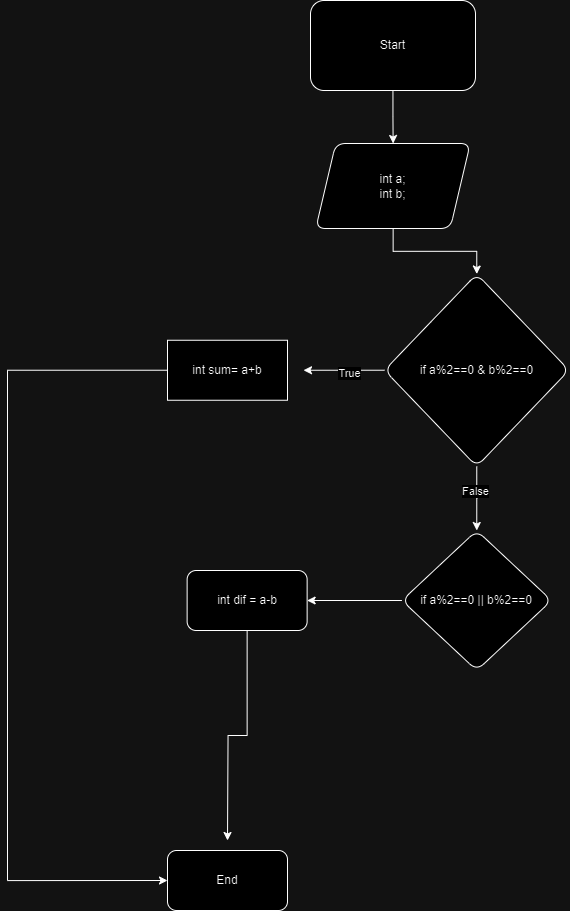

The diagram above was exported from draw.io. Its source (the exported page's mxGraphModel, read from the mxfile embedded in the PNG):
<mxGraphModel dx="1444" dy="825" grid="1" gridSize="10" guides="1" tooltips="1" connect="1" arrows="1" fold="1" page="1" pageScale="1" pageWidth="850" pageHeight="1100" math="0" shadow="0">
  <root>
    <mxCell id="0" />
    <mxCell id="1" parent="0" />
    <mxCell id="GdS7TYJg9hPj1ff813WB-3" value="" style="edgeStyle=orthogonalEdgeStyle;rounded=0;orthogonalLoop=1;jettySize=auto;html=1;" edge="1" parent="1" source="GdS7TYJg9hPj1ff813WB-1" target="GdS7TYJg9hPj1ff813WB-2">
      <mxGeometry relative="1" as="geometry" />
    </mxCell>
    <mxCell id="GdS7TYJg9hPj1ff813WB-1" value="Start" style="rounded=1;whiteSpace=wrap;html=1;" vertex="1" parent="1">
      <mxGeometry x="343" y="20" width="165" height="90" as="geometry" />
    </mxCell>
    <mxCell id="GdS7TYJg9hPj1ff813WB-5" value="" style="edgeStyle=orthogonalEdgeStyle;rounded=0;orthogonalLoop=1;jettySize=auto;html=1;" edge="1" parent="1" source="GdS7TYJg9hPj1ff813WB-2" target="GdS7TYJg9hPj1ff813WB-4">
      <mxGeometry relative="1" as="geometry" />
    </mxCell>
    <mxCell id="GdS7TYJg9hPj1ff813WB-2" value="int a;&lt;div&gt;int b;&lt;/div&gt;" style="shape=parallelogram;perimeter=parallelogramPerimeter;whiteSpace=wrap;html=1;fixedSize=1;rounded=1;" vertex="1" parent="1">
      <mxGeometry x="348.25" y="163" width="154.5" height="85" as="geometry" />
    </mxCell>
    <mxCell id="i5ztOxdSQWOsJB5m7DS8-3" style="edgeStyle=orthogonalEdgeStyle;rounded=0;orthogonalLoop=1;jettySize=auto;html=1;entryX=1;entryY=0.5;entryDx=0;entryDy=0;" edge="1" parent="1" source="GdS7TYJg9hPj1ff813WB-4">
      <mxGeometry relative="1" as="geometry">
        <mxPoint x="336" y="389.75" as="targetPoint" />
      </mxGeometry>
    </mxCell>
    <mxCell id="i5ztOxdSQWOsJB5m7DS8-4" value="True" style="edgeLabel;html=1;align=center;verticalAlign=middle;resizable=0;points=[];" vertex="1" connectable="0" parent="i5ztOxdSQWOsJB5m7DS8-3">
      <mxGeometry x="-0.0885" y="2" relative="1" as="geometry">
        <mxPoint as="offset" />
      </mxGeometry>
    </mxCell>
    <mxCell id="i5ztOxdSQWOsJB5m7DS8-24" value="" style="edgeStyle=orthogonalEdgeStyle;rounded=0;orthogonalLoop=1;jettySize=auto;html=1;" edge="1" parent="1" source="GdS7TYJg9hPj1ff813WB-4" target="i5ztOxdSQWOsJB5m7DS8-23">
      <mxGeometry relative="1" as="geometry" />
    </mxCell>
    <mxCell id="i5ztOxdSQWOsJB5m7DS8-25" value="False" style="edgeLabel;html=1;align=center;verticalAlign=middle;resizable=0;points=[];" vertex="1" connectable="0" parent="i5ztOxdSQWOsJB5m7DS8-24">
      <mxGeometry x="-0.2713" y="-2" relative="1" as="geometry">
        <mxPoint as="offset" />
      </mxGeometry>
    </mxCell>
    <mxCell id="GdS7TYJg9hPj1ff813WB-4" value="if a%2==0 &amp;amp; b%2==0" style="rhombus;whiteSpace=wrap;html=1;rounded=1;" vertex="1" parent="1">
      <mxGeometry x="417" y="293.5" width="184.5" height="192.5" as="geometry" />
    </mxCell>
    <mxCell id="GdS7TYJg9hPj1ff813WB-24" value="End" style="rounded=1;whiteSpace=wrap;html=1;" vertex="1" parent="1">
      <mxGeometry x="200" y="870" width="120" height="60" as="geometry" />
    </mxCell>
    <mxCell id="i5ztOxdSQWOsJB5m7DS8-28" style="edgeStyle=orthogonalEdgeStyle;rounded=0;orthogonalLoop=1;jettySize=auto;html=1;entryX=0;entryY=0.5;entryDx=0;entryDy=0;" edge="1" parent="1" source="i5ztOxdSQWOsJB5m7DS8-21" target="GdS7TYJg9hPj1ff813WB-24">
      <mxGeometry relative="1" as="geometry">
        <Array as="points">
          <mxPoint x="40" y="389.75" />
          <mxPoint x="40" y="900" />
        </Array>
      </mxGeometry>
    </mxCell>
    <mxCell id="i5ztOxdSQWOsJB5m7DS8-21" value="int sum= a+b" style="rounded=0;whiteSpace=wrap;html=1;" vertex="1" parent="1">
      <mxGeometry x="200" y="359.75" width="120" height="60" as="geometry" />
    </mxCell>
    <mxCell id="i5ztOxdSQWOsJB5m7DS8-27" value="" style="edgeStyle=orthogonalEdgeStyle;rounded=0;orthogonalLoop=1;jettySize=auto;html=1;" edge="1" parent="1" source="i5ztOxdSQWOsJB5m7DS8-23" target="i5ztOxdSQWOsJB5m7DS8-26">
      <mxGeometry relative="1" as="geometry" />
    </mxCell>
    <mxCell id="i5ztOxdSQWOsJB5m7DS8-23" value="if a%2==0 || b%2==0" style="rhombus;whiteSpace=wrap;html=1;rounded=1;" vertex="1" parent="1">
      <mxGeometry x="434.44" y="550" width="149.62" height="140" as="geometry" />
    </mxCell>
    <mxCell id="i5ztOxdSQWOsJB5m7DS8-29" style="edgeStyle=orthogonalEdgeStyle;rounded=0;orthogonalLoop=1;jettySize=auto;html=1;" edge="1" parent="1" source="i5ztOxdSQWOsJB5m7DS8-26">
      <mxGeometry relative="1" as="geometry">
        <mxPoint x="260" y="860" as="targetPoint" />
      </mxGeometry>
    </mxCell>
    <mxCell id="i5ztOxdSQWOsJB5m7DS8-26" value="int dif = a-b" style="whiteSpace=wrap;html=1;rounded=1;" vertex="1" parent="1">
      <mxGeometry x="219.63" y="590" width="120" height="60" as="geometry" />
    </mxCell>
  </root>
</mxGraphModel>